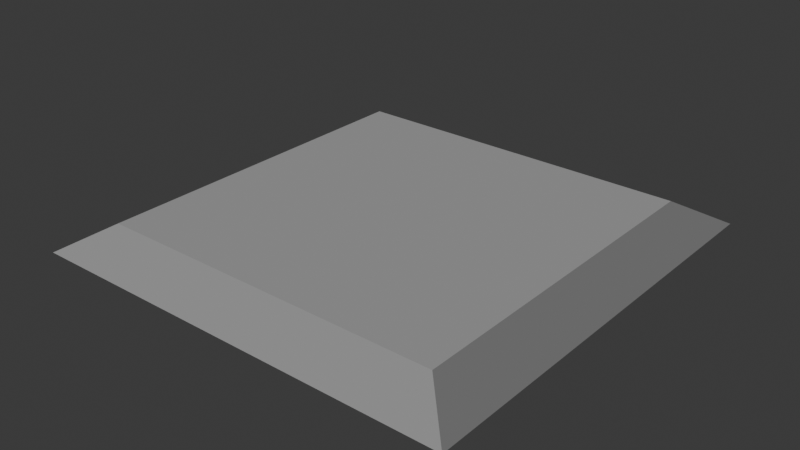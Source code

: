 # Source: Tile.blend  (saved by Blender 4.4.32; exported with 4.5.12 LTS)
import bpy
from mathutils import Matrix  # noqa: F401  (used for matrix-valued properties, if any)

bpy.ops.wm.read_factory_settings(use_empty=True)
scene = bpy.context.scene
scene.name = 'Scene'

# ---- collections
col_collection = bpy.data.collections.new('Collection'); scene.collection.children.link(col_collection)

# ---- images (referenced by path relative to the original .blend; pixels are not part of the script)
import os
ASSET_DIR = os.environ.get("B2B_ASSET_DIR", "")  # directory of the original .blend (textures are referenced by path, not embedded)
HERE = os.path.dirname(os.path.abspath(__file__))  # packed textures are extracted next to this script under _unpacked/

def load_image(name, relpath, width, height, colorspace="sRGB"):
    """Load a texture the original file referenced (path relative to the .blend, or extracted next to this script)."""
    p = next((c for c in (os.path.join(HERE, relpath), os.path.join(ASSET_DIR, relpath)) if relpath and os.path.exists(c)), "")
    if p:
        img = bpy.data.images.load(p, check_existing=True)
        img.name = name
    else:  # same state as the original file: an image datablock whose file is absent (Cycles renders it pink)
        img = bpy.data.images.new(name, width, height)
        img.source = "FILE"
        img.filepath = "//" + (relpath or name)
    img.colorspace_settings.name = colorspace
    return img
img_plane_001_normal_003 = load_image('Plane.001_normal.003', 'Tile_normal2.png', 1024, 1024, 'Non-Color')

# ---- materials (node trees are filled in below, after node groups)
mat_material_001 = bpy.data.materials.new('Material.001')

# ---- material node trees
mat_material_001.use_nodes = True; mat_material_001.node_tree.nodes.clear()
_N = mat_material_001.node_tree.nodes; _L = mat_material_001.node_tree.links
n0 = _N.new('ShaderNodeBsdfPrincipled'); n0.name = 'Principled BSDF'; n0.location = (10, 300)
n1 = _N.new('ShaderNodeOutputMaterial'); n1.name = 'Material Output'; n1.location = (300, 300)
n2 = _N.new('ShaderNodeNormalMap'); n2.name = 'Normal Map'; n2.location = (0, 0)
n3 = _N.new('ShaderNodeTexImage'); n3.name = 'Image Texture'; n3.location = (0, 0)
n3.image = img_plane_001_normal_003
_L.new(n0.outputs[0], n1.inputs[0])
_L.new(n2.outputs[0], n0.inputs[5])
_L.new(n3.outputs[0], n2.inputs[1])
n1.is_active_output = True

# ---- world
world_world = bpy.data.worlds.new('World'); scene.world = world_world
world_world.use_nodes = True; world_world.node_tree.nodes.clear()
_N = world_world.node_tree.nodes; _L = world_world.node_tree.links
n0 = _N.new('ShaderNodeOutputWorld'); n0.name = 'World Output'; n0.location = (300, 300)
n1 = _N.new('ShaderNodeBackground'); n1.name = 'Background'; n1.location = (10, 300)
n1.inputs[0].default_value = (0.05088, 0.05088, 0.05088, 1.0)
_L.new(n1.outputs[0], n0.inputs[0])
n0.is_active_output = True
world_world.color = (0.05088, 0.05088, 0.05088)
world_world.sun_shadow_jitter_overblur = 0.0

# ---- lights
light_sun = bpy.data.lights.new('Sun', 'SUN')
light_sun.angle = 0.0
light_sun.energy = 1.0

# ---- meshes
me_plane = bpy.data.meshes.new('Plane')
me_plane.from_pydata([(-1.0, -1.0, 0.0), (1.0, -1.0, 0.0), (-1.0, 1.0, 0.0), (1.0, 1.0, 0.0), (-0.8068, 0.8068, 0.1197), (-0.8068, -0.8068, 0.1197), (0.8068, -0.8068, 0.1197), (0.8068, 0.8068, 0.1197)], [], [(5, 6, 7, 4), (5, 4, 2, 0), (6, 5, 0, 1), (7, 6, 1, 3), (4, 7, 3, 2)])
_uv = me_plane.uv_layers.new(name='UVMap')
_uv.uv.foreach_set('vector', [0.09659, 0.09659, 0.9034, 0.09659, 0.9034, 0.9034, 0.09659, 0.9034, 0.09659, 0.09659, 0.09659, 0.9034, 0.0, 1.0, 0.0, 0.0, 0.9034, 0.09659, 0.09659, 0.09659, 0.0, 0.0, 1.0, 0.0, 0.9034, 0.9034, 0.9034, 0.09659, 1.0, 0.0, 1.0, 1.0, 0.09659, 0.9034, 0.9034, 0.9034, 1.0, 1.0, 0.0, 1.0])
me_plane.materials.append(None)
me_plane.update()
me_plane_001 = bpy.data.meshes.new('Plane.001')
me_plane_001.from_pydata([(-1.0, -1.0, 0.0), (1.0, -1.0, 0.0), (-1.0, 1.0, 0.0), (1.0, 1.0, 0.0)], [], [(0, 1, 3, 2)])
_uv = me_plane_001.uv_layers.new(name='UVMap')
_uv.uv.foreach_set('vector', [0.0, 0.0, 1.0, 0.0, 1.0, 1.0, 0.0, 1.0])
me_plane_001.materials.append(mat_material_001)
me_plane_001.update()
me_plane_002 = bpy.data.meshes.new('Plane.002')
me_plane_002.from_pydata([(-1.0, -1.0, 0.0), (1.0, -1.0, 0.0), (-1.0, 1.0, 0.0), (1.0, 1.0, 0.0), (-0.9736, 0.9736, 0.0), (-0.9736, -0.9736, 0.0), (0.9736, -0.9736, 0.0), (0.9736, 0.9736, 0.0), (-0.9466, 0.9466, 0.02278), (-0.9466, -0.9466, 0.02278), (0.9466, -0.9466, 0.02278), (0.9466, 0.9466, 0.02278)], [], [(5, 6, 10, 9), (5, 4, 2, 0), (6, 5, 0, 1), (7, 6, 1, 3), (4, 7, 3, 2), (9, 10, 11, 8), (6, 7, 11, 10), (4, 5, 9, 8), (7, 4, 8, 11)])
_uv = me_plane_002.uv_layers.new(name='UVMap')
_uv.uv.foreach_set('vector', [0.0282, 0.0282, 0.9718, 0.0282, 0.9718, 0.0282, 0.0282, 0.0282, 0.0282, 0.0282, 0.0282, 0.9718, 0.0, 1.0, 0.0, 0.0, 0.9718, 0.0282, 0.0282, 0.0282, 0.0, 0.0, 1.0, 0.0, 0.9718, 0.9718, 0.9718, 0.0282, 1.0, 0.0, 1.0, 1.0, 0.0282, 0.9718, 0.9718, 0.9718, 1.0, 1.0, 0.0, 1.0, 0.0282, 0.0282, 0.9718, 0.0282, 0.9718, 0.9718, 0.0282, 0.9718, 0.9718, 0.0282, 0.9718, 0.9718, 0.9718, 0.9718, 0.9718, 0.0282, 0.0282, 0.9718, 0.0282, 0.0282, 0.0282, 0.0282, 0.0282, 0.9718, 0.9718, 0.9718, 0.0282, 0.9718, 0.0282, 0.9718, 0.9718, 0.9718])
me_plane_002.update()

# ---- objects
ob_plane = bpy.data.objects.new('Plane', me_plane)
ob_plane_001 = bpy.data.objects.new('Plane.001', me_plane_001)
ob_sun = bpy.data.objects.new('Sun', light_sun)
ob_plane_002 = bpy.data.objects.new('Plane.002', me_plane_002)

# ---- transforms, parenting, visibility, modifiers, constraints
ob_plane.location = (0.0, 0.0, 0.0)
ob_plane_001.location = (0.0, 0.0, 0.0)
ob_sun.location = (0.0, 0.0, 1.544)
ob_sun.rotation_euler = (0.2198, -0.6784, 0.4361)
ob_plane_002.location = (0.0, 0.0, 0.0)

# ---- collection membership
col_collection.objects.link(ob_plane)
col_collection.objects.link(ob_plane_001)
col_collection.objects.link(ob_sun)
col_collection.objects.link(ob_plane_002)

# ---- scene / render settings (as saved in the file)
scene.frame_start = 1; scene.frame_end = 250; scene.frame_set(1)
scene.render.engine = 'CYCLES'
bpy.context.view_layer.update()

# ---- added for rendering (the .blend has no active camera): camera
cam_auto = bpy.data.cameras.new('AutoCamera')
cam_auto.lens = 50.0
cam_auto.sensor_width = 36.0
cam_auto.clip_end = 1000.0
ob_auto_camera = bpy.data.objects.new('AutoCamera', cam_auto)
scene.collection.objects.link(ob_auto_camera)
ob_auto_camera.location = (2.61927, -3.14313, 2.15529)
ob_auto_camera.rotation_euler = (1.09748, -7.21219e-08, 0.694738)
scene.camera = ob_auto_camera
bpy.context.view_layer.update()
